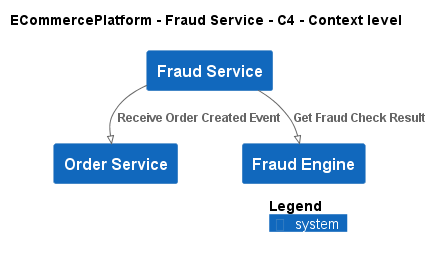

The diagram above was rendered by PlantUML. Its source (embedded in the PNG):
@startuml
!pragma layout smetana
!include ..\..\..\.c4s\C4_Context.puml

AddElementTag("c4interflow:lifecycle:new", $bgColor=green, $fontColor=#ffffff, $borderColor=green, $shadowing="False")
AddElementTag("c4interflow:lifecycle:changed", $bgColor=orange, $fontColor=#ffffff, $borderColor=orange, $shadowing="False")
AddElementTag("c4interflow:lifecycle:removed", $bgColor=red, $fontColor=#ffffff, $borderColor=red, $shadowing="False")

AddRelTag("c4interflow:lifecycle:new", $textColor=green, $lineColor=green)
AddRelTag("c4interflow:lifecycle:changed", $textColor=orange, $lineColor=orange)
AddRelTag("c4interflow:lifecycle:removed", $textColor=red, $lineColor=red)

SHOW_PERSON_PORTRAIT()
LAYOUT_TOP_DOWN()

skinparam linetype polyline

title ECommercePlatform - Fraud Service - C4 - Context level

System(ECommercePlatform.SoftwareSystems.FraudService, "Fraud Service", "")
System(ECommercePlatform.SoftwareSystems.OrderService, "Order Service", "")
System(ECommercePlatform.SoftwareSystems.FraudEngine, "Fraud Engine", "")

Rel(ECommercePlatform.SoftwareSystems.FraudService, ECommercePlatform.SoftwareSystems.OrderService, "Receive Order Created Event")
Rel(ECommercePlatform.SoftwareSystems.FraudService, ECommercePlatform.SoftwareSystems.FraudEngine, "Get Fraud Check Result")


SHOW_LEGEND()
@enduml